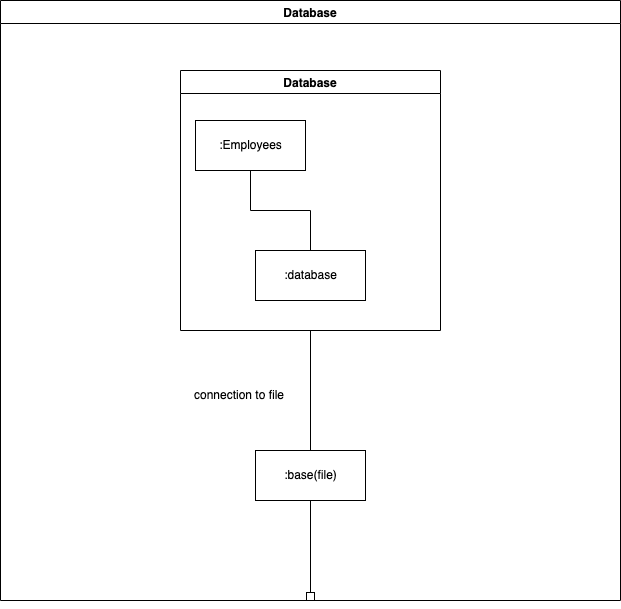

The diagram above was exported from draw.io. Its source (the exported page's mxGraphModel, read from the mxfile embedded in the PNG):
<mxGraphModel dx="1106" dy="779" grid="1" gridSize="10" guides="1" tooltips="1" connect="1" arrows="1" fold="1" page="1" pageScale="1" pageWidth="827" pageHeight="1169" math="0" shadow="0">
  <root>
    <mxCell id="0" />
    <mxCell id="1" parent="0" />
    <mxCell id="2oHuhRoTY0uiOTEVXyoJ-1" value="Database" style="swimlane;" vertex="1" parent="1">
      <mxGeometry x="120" y="40" width="620" height="600" as="geometry" />
    </mxCell>
    <mxCell id="2oHuhRoTY0uiOTEVXyoJ-2" value=":base(file)" style="html=1;" vertex="1" parent="2oHuhRoTY0uiOTEVXyoJ-1">
      <mxGeometry x="255" y="450" width="110" height="50" as="geometry" />
    </mxCell>
    <mxCell id="2oHuhRoTY0uiOTEVXyoJ-6" style="edgeStyle=orthogonalEdgeStyle;rounded=0;orthogonalLoop=1;jettySize=auto;html=1;exitX=0.5;exitY=1;exitDx=0;exitDy=0;entryX=0.5;entryY=0;entryDx=0;entryDy=0;endArrow=none;endFill=0;" edge="1" parent="2oHuhRoTY0uiOTEVXyoJ-1" source="2oHuhRoTY0uiOTEVXyoJ-3" target="2oHuhRoTY0uiOTEVXyoJ-2">
      <mxGeometry relative="1" as="geometry" />
    </mxCell>
    <mxCell id="2oHuhRoTY0uiOTEVXyoJ-3" value="Database" style="swimlane;" vertex="1" parent="2oHuhRoTY0uiOTEVXyoJ-1">
      <mxGeometry x="180" y="70" width="260" height="260" as="geometry" />
    </mxCell>
    <mxCell id="2oHuhRoTY0uiOTEVXyoJ-4" value=":database" style="html=1;" vertex="1" parent="2oHuhRoTY0uiOTEVXyoJ-3">
      <mxGeometry x="75" y="180" width="110" height="50" as="geometry" />
    </mxCell>
    <mxCell id="2oHuhRoTY0uiOTEVXyoJ-7" style="edgeStyle=orthogonalEdgeStyle;rounded=0;orthogonalLoop=1;jettySize=auto;html=1;exitX=0.5;exitY=1;exitDx=0;exitDy=0;entryX=0.5;entryY=0;entryDx=0;entryDy=0;endArrow=none;endFill=0;" edge="1" parent="2oHuhRoTY0uiOTEVXyoJ-3" source="2oHuhRoTY0uiOTEVXyoJ-5" target="2oHuhRoTY0uiOTEVXyoJ-4">
      <mxGeometry relative="1" as="geometry" />
    </mxCell>
    <mxCell id="2oHuhRoTY0uiOTEVXyoJ-5" value=":Employees" style="html=1;" vertex="1" parent="2oHuhRoTY0uiOTEVXyoJ-3">
      <mxGeometry x="15" y="50" width="110" height="50" as="geometry" />
    </mxCell>
    <mxCell id="2oHuhRoTY0uiOTEVXyoJ-8" value="connection to file" style="text;html=1;strokeColor=none;fillColor=none;align=center;verticalAlign=middle;whiteSpace=wrap;rounded=0;" vertex="1" parent="2oHuhRoTY0uiOTEVXyoJ-1">
      <mxGeometry x="184" y="380" width="110" height="30" as="geometry" />
    </mxCell>
    <mxCell id="2oHuhRoTY0uiOTEVXyoJ-12" style="edgeStyle=orthogonalEdgeStyle;rounded=0;orthogonalLoop=1;jettySize=auto;html=1;exitX=0.5;exitY=1;exitDx=0;exitDy=0;entryX=0.5;entryY=1;entryDx=0;entryDy=0;startArrow=box;startFill=0;endArrow=none;endFill=0;" edge="1" parent="2oHuhRoTY0uiOTEVXyoJ-1" source="2oHuhRoTY0uiOTEVXyoJ-1" target="2oHuhRoTY0uiOTEVXyoJ-2">
      <mxGeometry relative="1" as="geometry" />
    </mxCell>
  </root>
</mxGraphModel>